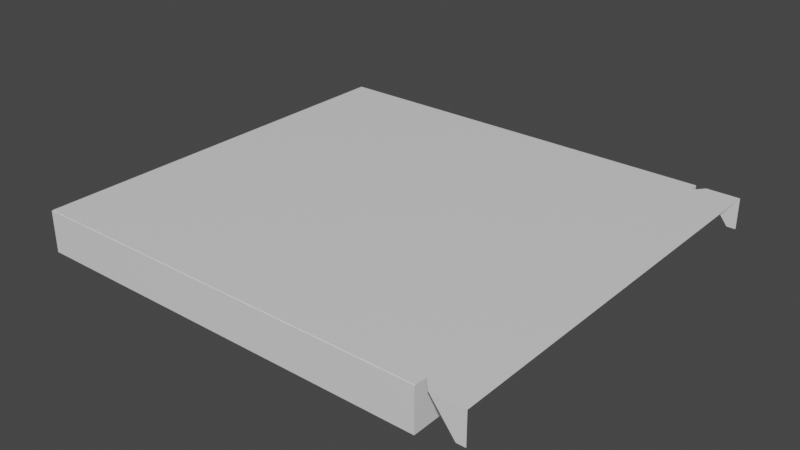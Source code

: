 # Source: pizzabox.blend  (saved by Blender 3.2.14; exported with 4.5.12 LTS)
import bpy
from mathutils import Matrix  # noqa: F401  (used for matrix-valued properties, if any)

bpy.ops.wm.read_factory_settings(use_empty=True)
scene = bpy.context.scene
scene.name = 'Scene'

# ---- collections
col_collection = bpy.data.collections.new('Collection'); scene.collection.children.link(col_collection)

# ---- materials (node trees are filled in below, after node groups)
mat_material = bpy.data.materials.new('Material')
mat_material.alpha_threshold = 0.0
mat_material.use_transparent_shadow = False
mat_material.line_color = (0.0, 0.0, 0.0, 1.0)

# ---- material node trees
mat_material.use_nodes = True; mat_material.node_tree.nodes.clear()
_N = mat_material.node_tree.nodes; _L = mat_material.node_tree.links
n0 = _N.new('ShaderNodeOutputMaterial'); n0.name = 'Material Output'; n0.location = (300, 300)
n1 = _N.new('ShaderNodeBsdfPrincipled'); n1.name = 'Principled BSDF'; n1.location = (10, 300)
n1.distribution = 'GGX'
n1.subsurface_method = 'RANDOM_WALK_SKIN'
n1.inputs[2].default_value = 0.4
n1.inputs[3].default_value = 1.45
n1.inputs[27].default_value = (0.0, 0.0, 0.0, 1.0)
n1.inputs[28].default_value = 1.0
_L.new(n1.outputs[0], n0.inputs[0])
n0.is_active_output = True

# ---- world
world_world = bpy.data.worlds.new('World'); scene.world = world_world
world_world.use_nodes = True; world_world.node_tree.nodes.clear()
_N = world_world.node_tree.nodes; _L = world_world.node_tree.links
n0 = _N.new('ShaderNodeOutputWorld'); n0.name = 'World Output'; n0.location = (300, 300)
n1 = _N.new('ShaderNodeBackground'); n1.name = 'Background'; n1.location = (10, 300)
n1.inputs[0].default_value = (0.05088, 0.05088, 0.05088, 1.0)
_L.new(n1.outputs[0], n0.inputs[0])
n0.is_active_output = True
world_world.color = (0.05088, 0.05088, 0.05088)
world_world.use_sun_shadow = False
world_world.sun_shadow_jitter_overblur = 0.0

# ---- meshes
me_cube = bpy.data.meshes.new('Cube')
me_cube.from_pydata([(0.9837, 0.9837, 0.1), (1.0, 1.0, -0.1), (0.9837, -0.9837, 0.1), (1.0, -1.0, -0.1), (-0.9837, 0.9837, 0.1), (-1.0, 1.0, -0.1), (-0.9837, -0.9837, 0.1), (-1.0, -1.0, -0.1), (1.0, -1.0, 0.1), (-1.0, -1.0, 0.1), (1.0, 1.0, 0.1), (-1.0, 1.0, 0.1), (0.9837, -0.9837, -0.09303), (-0.9837, -0.9837, -0.09303), (0.9837, 0.9837, -0.09303), (-0.9837, 0.9837, -0.09303), (1.211, -0.9951, 0.102), (-1.0, -0.9951, 0.102), (1.211, 0.9951, 0.102), (-1.0, 0.9951, 0.102), (-0.9474, -0.9427, 0.102), (-0.9474, 0.9427, 0.102), (1.211, -0.9951, -0.04875), (-0.9422, -0.9951, -0.04875), (1.211, 0.9951, -0.04875), (-0.9422, 0.9951, -0.04875), (1.007, -0.9427, 0.102), (1.007, 0.9427, 0.102), (1.051, -0.9951, 0.102), (1.0, 0.9951, 0.102), (1.169, -0.9951, -0.04875), (0.8283, 0.9951, -0.04875), (1.051, 0.9951, 0.102), (1.169, 0.9951, -0.04875), (0.8283, -0.9951, -0.04875), (1.007, -0.9427, 0.102), (1.007, -0.9427, 0.102), (1.007, -0.9427, 0.102), (-0.9474, -0.9427, 0.102), (-0.9474, -0.9427, 0.102), (-0.9474, 0.9427, 0.102), (-0.9474, 0.9427, 0.102), (1.007, 0.9427, 0.102), (1.007, 0.9427, 0.102), (1.007, 0.9427, 0.102), (1.0, -0.9951, 0.102), (1.051, 0.9951, 0.102), (1.051, -0.9951, 0.102)], [], [(4, 6, 13, 15), (3, 8, 9, 7), (7, 9, 11, 5), (5, 1, 3, 7), (1, 10, 8, 3), (5, 11, 10, 1), (2, 6, 9, 8), (0, 2, 8, 10), (6, 4, 11, 9), (4, 0, 10, 11), (14, 15, 13, 12), (6, 2, 12, 13), (0, 4, 15, 14), (2, 0, 14, 12), (43, 40, 38, 35), (37, 39, 17, 45), (20, 41, 19, 17), (42, 18, 46), (45, 17, 23, 34), (32, 18, 24, 33), (19, 29, 31, 25), (16, 47, 30, 22), (21, 44, 29, 19), (16, 36, 28), (18, 27, 26, 16)])
_uv = me_cube.uv_layers.new(name='UVMap')
_uv.uv.foreach_set('vector', [0.8688, 0.5063, 0.8688, 0.7437, 0.8688, 0.7437, 0.8688, 0.5063, 0.375, 0.75, 0.625, 0.75, 0.625, 1.0, 0.375, 1.0, 0.375, 0.0, 0.625, 0.0, 0.625, 0.25, 0.375, 0.25, 0.125, 0.5, 0.375, 0.5, 0.375, 0.75, 0.125, 0.75, 0.375, 0.5, 0.625, 0.5, 0.625, 0.75, 0.375, 0.75, 0.375, 0.25, 0.625, 0.25, 0.625, 0.5, 0.375, 0.5, 0.6312, 0.7437, 0.8688, 0.7437, 0.875, 0.75, 0.625, 0.75, 0.6312, 0.5062, 0.6312, 0.7437, 0.625, 0.75, 0.625, 0.5, 0.8688, 0.7437, 0.8688, 0.5063, 0.875, 0.5, 0.875, 0.75, 0.8688, 0.5063, 0.6312, 0.5062, 0.625, 0.5, 0.875, 0.5, 0.6312, 0.5062, 0.8688, 0.5063, 0.8688, 0.7437, 0.6312, 0.7437, 0.8688, 0.7437, 0.6312, 0.7437, 0.6312, 0.7437, 0.8688, 0.7437, 0.6312, 0.5062, 0.8688, 0.5063, 0.8688, 0.5063, 0.6312, 0.5062, 0.6312, 0.7437, 0.6312, 0.5062, 0.6312, 0.5062, 0.6312, 0.7437, 0.6555, 0.5125, 0.8625, 0.5125, 0.8625, 0.7375, 0.6555, 0.7375, 0.6555, 0.7375, 0.8625, 0.7375, 0.8688, 0.7437, 0.6502, 0.7437, 0.8625, 0.7375, 0.8625, 0.5125, 0.8688, 0.5063, 0.8688, 0.7437, 0.6555, 0.5125, 0.6312, 0.5062, 0.6502, 0.5062, 0.6502, 0.7437, 0.8688, 0.7437, 0.8688, 0.7437, 0.6502, 0.7437, 0.6502, 0.5062, 0.6312, 0.5062, 0.6312, 0.5062, 0.6502, 0.5062, 0.8688, 0.5063, 0.6502, 0.5062, 0.6502, 0.5062, 0.8688, 0.5063, 0.6312, 0.7437, 0.6502, 0.7437, 0.6502, 0.7437, 0.6312, 0.7437, 0.8625, 0.5125, 0.6555, 0.5125, 0.6502, 0.5062, 0.8688, 0.5063, 0.6375, 0.7375, 0.6555, 0.7375, 0.6502, 0.7437, 0.6375, 0.5125, 0.6555, 0.5125, 0.6555, 0.7375, 0.6375, 0.7375])
me_cube.materials.append(mat_material)
me_cube.use_mirror_vertex_groups = False
me_cube.update()
arm_armature = bpy.data.armatures.new('Armature')  # bones are not reproduced

# ---- objects
ob_pizzabox = bpy.data.objects.new('PizzaBox', me_cube)
ob_pizzarig = bpy.data.objects.new('PizzaRig', arm_armature)

# ---- transforms, parenting, visibility, modifiers, constraints
ob_pizzabox.location = (0.0, 0.0, 0.0)
ob_pizzabox.lock_rotations_4d = False
ob_pizzabox.empty_display_type = 'ARROWS'
ob_pizzabox.lineart.crease_threshold = 0.0
_vg = ob_pizzabox.vertex_groups.new(name='Box')
_vg.add([0, 1, 2, 3, 4, 5, 6, 7, 8, 9, 10, 11, 12, 13, 14, 15], 1.0, 'REPLACE')
_vg = ob_pizzabox.vertex_groups.new(name='Flap')
_vg.add([16, 18, 22, 24, 26, 27, 28, 30, 32, 33, 36, 42, 46, 47], 1.0, 'REPLACE')
_vg = ob_pizzabox.vertex_groups.new(name='Lid')
_vg.add([17, 19, 20, 21, 23, 25, 29, 31, 34, 35, 37, 38, 39, 40, 41, 43, 44, 45], 1.0, 'REPLACE')
_m = ob_pizzabox.modifiers.new('Armature', 'ARMATURE')
_m.object = ob_pizzarig
_m.use_deform_preserve_volume = True
_m.use_multi_modifier = True
_m.vertex_group = 'Box'
_m = ob_pizzabox.modifiers.new('Armature.001', 'ARMATURE')
_m.object = ob_pizzarig
_m.use_deform_preserve_volume = True
_m.use_multi_modifier = True
_m.vertex_group = 'Flap'
_m.invert_vertex_group = True
_m = ob_pizzabox.modifiers.new('Armature.002', 'ARMATURE')
_m.object = ob_pizzarig
_m.use_deform_preserve_volume = True
_m.use_multi_modifier = True
_m.vertex_group = 'Lid'
_m.invert_vertex_group = True
ob_pizzarig.location = (-1.0, 0.0, 0.0)
ob_pizzarig.rotation_euler = (-0.0, 1.571, 0.0)

# ---- collection membership
col_collection.objects.link(ob_pizzabox)
col_collection.objects.link(ob_pizzarig)

# ---- scene / render settings (as saved in the file)
scene.frame_start = 1; scene.frame_end = 250; scene.frame_set(1)
scene.render.engine = 'BLENDER_EEVEE_NEXT'
scene.cycles.sampling_pattern = 'TABULATED_SOBOL'
scene.cycles.use_light_tree = False
scene.view_settings.view_transform = 'Filmic'
bpy.context.view_layer.update()

# ---- added for rendering (the .blend has no active camera and no usable light): camera, sun
cam_auto = bpy.data.cameras.new('AutoCamera')
cam_auto.lens = 50.0
cam_auto.sensor_width = 36.0
cam_auto.clip_end = 1000.0
ob_auto_camera = bpy.data.objects.new('AutoCamera', cam_auto)
scene.collection.objects.link(ob_auto_camera)
ob_auto_camera.location = (2.87001, -3.31754, 2.2127)
ob_auto_camera.rotation_euler = (1.09748, -7.21219e-08, 0.694738)
scene.camera = ob_auto_camera
light_auto_sun = bpy.data.lights.new('AutoSun', 'SUN')
light_auto_sun.energy = 3.0
light_auto_sun.angle = 0.0523599
ob_auto_sun = bpy.data.objects.new('AutoSun', light_auto_sun)
scene.collection.objects.link(ob_auto_sun)
ob_auto_sun.rotation_euler = (0.872665, 0.174533, 0.523599)
bpy.context.view_layer.update()
